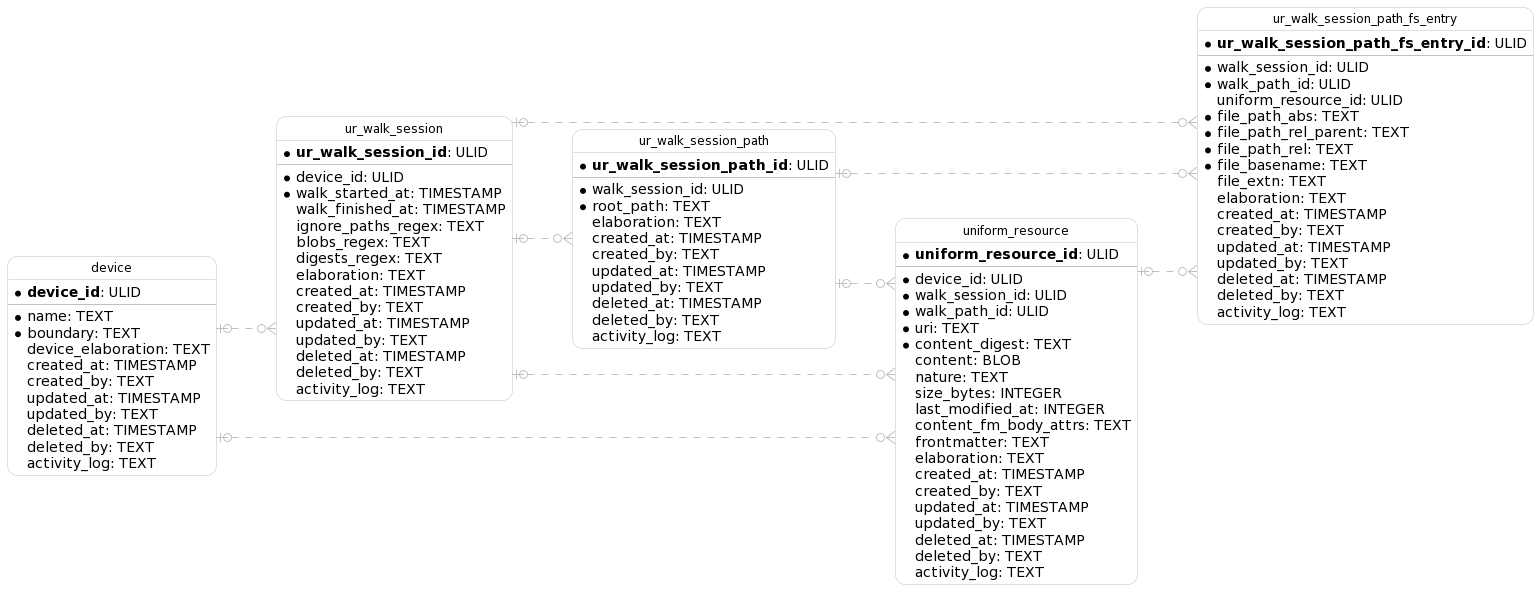

The diagram above was rendered by PlantUML. Its source (embedded in the PNG):
@startuml
left to right direction

  hide circle
  skinparam linetype ortho
  skinparam roundcorner 20
  skinparam class {
    BackgroundColor White
    ArrowColor Silver
    BorderColor Silver
    FontColor Black
    FontSize 12
  }

  entity "device" as device {
    * **device_id**: ULID
    --
    * name: TEXT
    * boundary: TEXT
      device_elaboration: TEXT
      created_at: TIMESTAMP
      created_by: TEXT
      updated_at: TIMESTAMP
      updated_by: TEXT
      deleted_at: TIMESTAMP
      deleted_by: TEXT
      activity_log: TEXT
  }

  entity "ur_walk_session" as ur_walk_session {
    * **ur_walk_session_id**: ULID
    --
    * device_id: ULID
    * walk_started_at: TIMESTAMP
      walk_finished_at: TIMESTAMP
      ignore_paths_regex: TEXT
      blobs_regex: TEXT
      digests_regex: TEXT
      elaboration: TEXT
      created_at: TIMESTAMP
      created_by: TEXT
      updated_at: TIMESTAMP
      updated_by: TEXT
      deleted_at: TIMESTAMP
      deleted_by: TEXT
      activity_log: TEXT
  }

  entity "ur_walk_session_path" as ur_walk_session_path {
    * **ur_walk_session_path_id**: ULID
    --
    * walk_session_id: ULID
    * root_path: TEXT
      elaboration: TEXT
      created_at: TIMESTAMP
      created_by: TEXT
      updated_at: TIMESTAMP
      updated_by: TEXT
      deleted_at: TIMESTAMP
      deleted_by: TEXT
      activity_log: TEXT
  }

  entity "uniform_resource" as uniform_resource {
    * **uniform_resource_id**: ULID
    --
    * device_id: ULID
    * walk_session_id: ULID
    * walk_path_id: ULID
    * uri: TEXT
    * content_digest: TEXT
      content: BLOB
      nature: TEXT
      size_bytes: INTEGER
      last_modified_at: INTEGER
      content_fm_body_attrs: TEXT
      frontmatter: TEXT
      elaboration: TEXT
      created_at: TIMESTAMP
      created_by: TEXT
      updated_at: TIMESTAMP
      updated_by: TEXT
      deleted_at: TIMESTAMP
      deleted_by: TEXT
      activity_log: TEXT
  }

  entity "ur_walk_session_path_fs_entry" as ur_walk_session_path_fs_entry {
    * **ur_walk_session_path_fs_entry_id**: ULID
    --
    * walk_session_id: ULID
    * walk_path_id: ULID
      uniform_resource_id: ULID
    * file_path_abs: TEXT
    * file_path_rel_parent: TEXT
    * file_path_rel: TEXT
    * file_basename: TEXT
      file_extn: TEXT
      elaboration: TEXT
      created_at: TIMESTAMP
      created_by: TEXT
      updated_at: TIMESTAMP
      updated_by: TEXT
      deleted_at: TIMESTAMP
      deleted_by: TEXT
      activity_log: TEXT
  }

  device |o..o{ ur_walk_session
  ur_walk_session |o..o{ ur_walk_session_path
  device |o..o{ uniform_resource
  ur_walk_session |o..o{ uniform_resource
  ur_walk_session_path |o..o{ uniform_resource
  ur_walk_session |o..o{ ur_walk_session_path_fs_entry
  ur_walk_session_path |o..o{ ur_walk_session_path_fs_entry
  uniform_resource |o..o{ ur_walk_session_path_fs_entry
@enduml